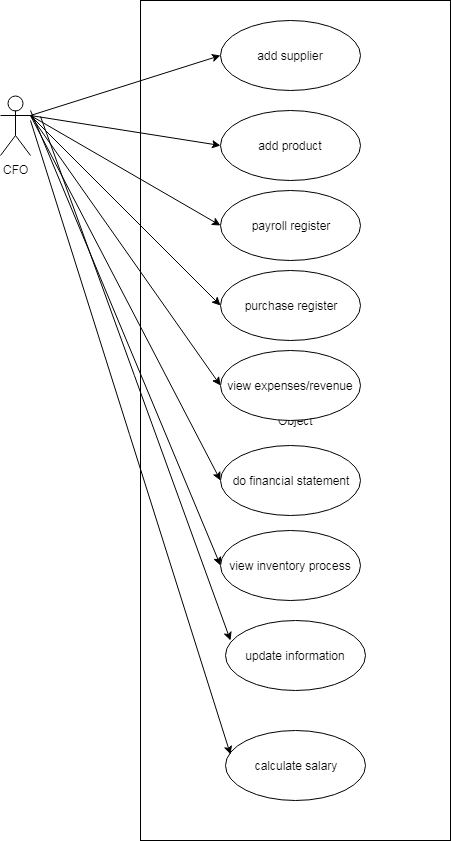

The diagram above was exported from draw.io. Its source (the exported page's mxGraphModel, read from the mxfile embedded in the PNG):
<mxGraphModel dx="526" dy="411" grid="1" gridSize="10" guides="1" tooltips="1" connect="1" arrows="1" fold="1" page="1" pageScale="1" pageWidth="850" pageHeight="1100" math="0" shadow="0">
  <root>
    <mxCell id="k3OhMm-306yDtZmz_O6r-0" />
    <mxCell id="k3OhMm-306yDtZmz_O6r-1" parent="k3OhMm-306yDtZmz_O6r-0" />
    <mxCell id="k3OhMm-306yDtZmz_O6r-2" value="CFO" style="shape=umlActor;verticalLabelPosition=bottom;labelBackgroundColor=#ffffff;verticalAlign=top;html=1;" parent="k3OhMm-306yDtZmz_O6r-1" vertex="1">
      <mxGeometry x="90" y="165" width="30" height="60" as="geometry" />
    </mxCell>
    <mxCell id="k3OhMm-306yDtZmz_O6r-3" value="Object" style="html=1;" parent="k3OhMm-306yDtZmz_O6r-1" vertex="1">
      <mxGeometry x="230" y="70" width="310" height="840" as="geometry" />
    </mxCell>
    <mxCell id="k3OhMm-306yDtZmz_O6r-4" value="add supplier" style="ellipse;whiteSpace=wrap;html=1;" parent="k3OhMm-306yDtZmz_O6r-1" vertex="1">
      <mxGeometry x="310" y="90" width="140" height="70" as="geometry" />
    </mxCell>
    <mxCell id="k3OhMm-306yDtZmz_O6r-5" value="add product" style="ellipse;whiteSpace=wrap;html=1;" parent="k3OhMm-306yDtZmz_O6r-1" vertex="1">
      <mxGeometry x="310" y="180" width="140" height="70" as="geometry" />
    </mxCell>
    <mxCell id="k3OhMm-306yDtZmz_O6r-6" value="payroll register" style="ellipse;whiteSpace=wrap;html=1;" parent="k3OhMm-306yDtZmz_O6r-1" vertex="1">
      <mxGeometry x="310" y="260" width="140" height="70" as="geometry" />
    </mxCell>
    <mxCell id="k3OhMm-306yDtZmz_O6r-7" value="purchase register" style="ellipse;whiteSpace=wrap;html=1;" parent="k3OhMm-306yDtZmz_O6r-1" vertex="1">
      <mxGeometry x="310" y="340" width="140" height="70" as="geometry" />
    </mxCell>
    <mxCell id="k3OhMm-306yDtZmz_O6r-8" value="view expenses/revenue" style="ellipse;whiteSpace=wrap;html=1;" parent="k3OhMm-306yDtZmz_O6r-1" vertex="1">
      <mxGeometry x="310" y="420" width="140" height="70" as="geometry" />
    </mxCell>
    <mxCell id="k3OhMm-306yDtZmz_O6r-10" value="do financial statement" style="ellipse;whiteSpace=wrap;html=1;" parent="k3OhMm-306yDtZmz_O6r-1" vertex="1">
      <mxGeometry x="310" y="515" width="140" height="70" as="geometry" />
    </mxCell>
    <mxCell id="k3OhMm-306yDtZmz_O6r-11" value="" style="endArrow=classic;html=1;exitX=1;exitY=0.3333333333333333;exitDx=0;exitDy=0;exitPerimeter=0;entryX=0;entryY=0.5;entryDx=0;entryDy=0;" parent="k3OhMm-306yDtZmz_O6r-1" source="k3OhMm-306yDtZmz_O6r-2" target="k3OhMm-306yDtZmz_O6r-4" edge="1">
      <mxGeometry width="50" height="50" relative="1" as="geometry">
        <mxPoint x="80" y="690" as="sourcePoint" />
        <mxPoint x="130" y="640" as="targetPoint" />
      </mxGeometry>
    </mxCell>
    <mxCell id="k3OhMm-306yDtZmz_O6r-12" value="" style="endArrow=classic;html=1;exitX=1;exitY=0.3333333333333333;exitDx=0;exitDy=0;exitPerimeter=0;entryX=0;entryY=0.5;entryDx=0;entryDy=0;" parent="k3OhMm-306yDtZmz_O6r-1" source="k3OhMm-306yDtZmz_O6r-2" target="k3OhMm-306yDtZmz_O6r-5" edge="1">
      <mxGeometry width="50" height="50" relative="1" as="geometry">
        <mxPoint x="130" y="195" as="sourcePoint" />
        <mxPoint x="320" y="135" as="targetPoint" />
      </mxGeometry>
    </mxCell>
    <mxCell id="k3OhMm-306yDtZmz_O6r-13" value="" style="endArrow=classic;html=1;entryX=0;entryY=0.5;entryDx=0;entryDy=0;" parent="k3OhMm-306yDtZmz_O6r-1" target="k3OhMm-306yDtZmz_O6r-6" edge="1">
      <mxGeometry width="50" height="50" relative="1" as="geometry">
        <mxPoint x="120" y="185" as="sourcePoint" />
        <mxPoint x="330" y="145" as="targetPoint" />
      </mxGeometry>
    </mxCell>
    <mxCell id="k3OhMm-306yDtZmz_O6r-14" value="" style="endArrow=classic;html=1;entryX=0;entryY=0.5;entryDx=0;entryDy=0;exitX=1;exitY=0.3333333333333333;exitDx=0;exitDy=0;exitPerimeter=0;" parent="k3OhMm-306yDtZmz_O6r-1" source="k3OhMm-306yDtZmz_O6r-2" target="k3OhMm-306yDtZmz_O6r-7" edge="1">
      <mxGeometry width="50" height="50" relative="1" as="geometry">
        <mxPoint x="120" y="190" as="sourcePoint" />
        <mxPoint x="340" y="155" as="targetPoint" />
      </mxGeometry>
    </mxCell>
    <mxCell id="k3OhMm-306yDtZmz_O6r-15" value="" style="endArrow=classic;html=1;entryX=0;entryY=0.5;entryDx=0;entryDy=0;exitX=1;exitY=0.3333333333333333;exitDx=0;exitDy=0;exitPerimeter=0;" parent="k3OhMm-306yDtZmz_O6r-1" source="k3OhMm-306yDtZmz_O6r-2" target="k3OhMm-306yDtZmz_O6r-8" edge="1">
      <mxGeometry width="50" height="50" relative="1" as="geometry">
        <mxPoint x="120" y="190" as="sourcePoint" />
        <mxPoint x="350" y="165" as="targetPoint" />
      </mxGeometry>
    </mxCell>
    <mxCell id="k3OhMm-306yDtZmz_O6r-16" value="" style="endArrow=classic;html=1;entryX=0;entryY=0.5;entryDx=0;entryDy=0;exitX=1;exitY=0.3333333333333333;exitDx=0;exitDy=0;exitPerimeter=0;" parent="k3OhMm-306yDtZmz_O6r-1" source="k3OhMm-306yDtZmz_O6r-2" target="k3OhMm-306yDtZmz_O6r-10" edge="1">
      <mxGeometry width="50" height="50" relative="1" as="geometry">
        <mxPoint x="120" y="190" as="sourcePoint" />
        <mxPoint x="360" y="175" as="targetPoint" />
      </mxGeometry>
    </mxCell>
    <mxCell id="ODC7tkwDMqsw-Kr4L4AJ-0" value="view inventory process" style="ellipse;whiteSpace=wrap;html=1;" parent="k3OhMm-306yDtZmz_O6r-1" vertex="1">
      <mxGeometry x="310" y="600" width="140" height="70" as="geometry" />
    </mxCell>
    <mxCell id="ODC7tkwDMqsw-Kr4L4AJ-1" value="" style="endArrow=classic;html=1;entryX=0;entryY=0.5;entryDx=0;entryDy=0;" parent="k3OhMm-306yDtZmz_O6r-1" target="ODC7tkwDMqsw-Kr4L4AJ-0" edge="1">
      <mxGeometry width="50" height="50" relative="1" as="geometry">
        <mxPoint x="120" y="180" as="sourcePoint" />
        <mxPoint x="320" y="560" as="targetPoint" />
      </mxGeometry>
    </mxCell>
    <mxCell id="EQ6vNMg1Movypz8x4DNl-0" value="update information" style="ellipse;whiteSpace=wrap;html=1;" vertex="1" parent="k3OhMm-306yDtZmz_O6r-1">
      <mxGeometry x="315" y="690" width="140" height="70" as="geometry" />
    </mxCell>
    <mxCell id="EQ6vNMg1Movypz8x4DNl-1" value="calculate salary" style="ellipse;whiteSpace=wrap;html=1;" vertex="1" parent="k3OhMm-306yDtZmz_O6r-1">
      <mxGeometry x="315" y="800" width="140" height="70" as="geometry" />
    </mxCell>
    <mxCell id="EQ6vNMg1Movypz8x4DNl-3" value="" style="endArrow=classic;html=1;entryX=0.036;entryY=0.343;entryDx=0;entryDy=0;entryPerimeter=0;" edge="1" parent="k3OhMm-306yDtZmz_O6r-1" target="EQ6vNMg1Movypz8x4DNl-1">
      <mxGeometry width="50" height="50" relative="1" as="geometry">
        <mxPoint x="120" y="190" as="sourcePoint" />
        <mxPoint x="80" y="640" as="targetPoint" />
      </mxGeometry>
    </mxCell>
    <mxCell id="EQ6vNMg1Movypz8x4DNl-4" value="" style="endArrow=classic;html=1;" edge="1" parent="k3OhMm-306yDtZmz_O6r-1">
      <mxGeometry width="50" height="50" relative="1" as="geometry">
        <mxPoint x="130" y="186" as="sourcePoint" />
        <mxPoint x="320" y="710" as="targetPoint" />
      </mxGeometry>
    </mxCell>
  </root>
</mxGraphModel>